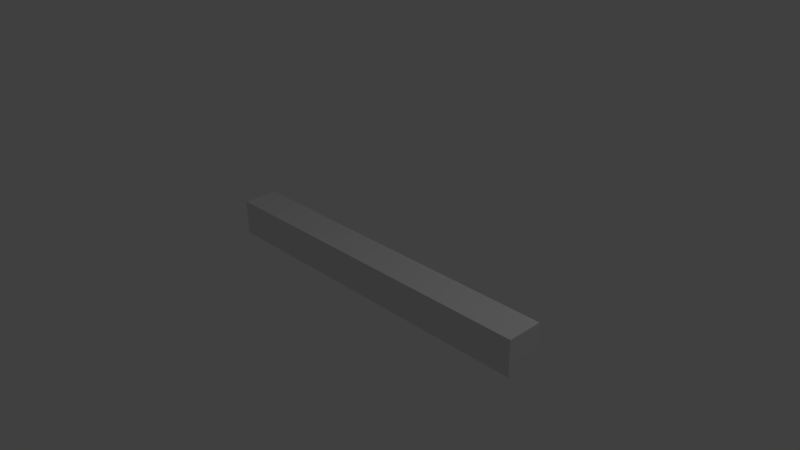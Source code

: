 # Source: PlatformCube.blend  (saved by Blender 2.63.0; exported with 4.5.12 LTS)
import bpy
from mathutils import Matrix  # noqa: F401  (used for matrix-valued properties, if any)

bpy.ops.wm.read_factory_settings(use_empty=True)
scene = bpy.context.scene
scene.name = 'Scene'

# ---- collections
col_collection_1 = bpy.data.collections.new('Collection 1'); scene.collection.children.link(col_collection_1)

# ---- materials (node trees are filled in below, after node groups)
mat_material = bpy.data.materials.new('Material')
mat_material.alpha_threshold = 0.0
mat_material.use_transparent_shadow = False
mat_material.roughness = 0.5
mat_material.line_color = (0.0, 0.0, 0.0, 1.0)

# ---- material node trees

# ---- world
world_world = bpy.data.worlds.new('World'); scene.world = world_world
world_world.color = (0.05088, 0.05088, 0.05088)
world_world.use_sun_shadow = False
world_world.sun_shadow_jitter_overblur = 0.0
world_world.cycles.sampling_method = 'MANUAL'
world_world.cycles.sample_map_resolution = 256

# ---- cameras
cam_camera = bpy.data.cameras.new('Camera')
cam_camera.clip_end = 100.0
cam_camera.lens = 35.0
cam_camera.sensor_width = 32.0
cam_camera.sensor_height = 18.0
cam_camera.ortho_scale = 7.314
cam_camera.dof.focus_distance = 0.0
cam_camera.dof.aperture_fstop = 128.0

# ---- lights
light_lamp = bpy.data.lights.new('Lamp', 'POINT')
light_lamp.transmission_factor = 0.0
light_lamp.cutoff_distance = 30.0
light_lamp.energy = 100.0
light_lamp.shadow_buffer_clip_start = 1.001
light_lamp.shadow_soft_size = 1.0
light_lamp.shadow_maximum_resolution = 0.006
light_lamp.use_absolute_resolution = True
light_lamp.cycles.use_multiple_importance_sampling = False

# ---- meshes
me_cube = bpy.data.meshes.new('Cube')
me_cube.from_pydata([(2.5, 0.25, -0.5), (2.5, -0.25, -0.5), (-2.5, -0.25, -0.5), (-2.5, 0.25, -0.5), (2.5, 0.25, 0.0), (2.5, -0.25, 0.0), (-2.5, -0.25, 0.0), (-2.5, 0.25, 0.0)], [], [(0, 1, 2, 3), (4, 7, 6, 5), (0, 4, 5, 1), (1, 5, 6, 2), (2, 6, 7, 3), (4, 0, 3, 7)])
me_cube.materials.append(mat_material)
me_cube.use_remesh_preserve_volume = False
me_cube.use_remesh_preserve_attributes = False
me_cube.use_mirror_vertex_groups = False
me_cube.update()

# ---- objects
ob_platformcube = bpy.data.objects.new('PlatformCube', me_cube)
ob_lamp = bpy.data.objects.new('Lamp', light_lamp)
ob_camera = bpy.data.objects.new('Camera', cam_camera)

# ---- transforms, parenting, visibility, modifiers, constraints
ob_platformcube.location = (0.0, 0.0, 0.0)
ob_platformcube.lock_rotations_4d = False
ob_platformcube.empty_display_type = 'ARROWS'
ob_platformcube.lineart.crease_threshold = 0.0
ob_lamp.location = (4.076, 1.005, 5.904)
ob_lamp.rotation_euler = (0.6503, 0.05522, 1.866)
ob_lamp.lock_rotations_4d = False
ob_lamp.empty_display_type = 'ARROWS'
ob_lamp.color = (0.0, 0.0, 0.0, 0.0)
ob_lamp.lineart.crease_threshold = 0.0
ob_camera.location = (7.481, -6.508, 5.344)
ob_camera.rotation_euler = (1.109, 0.01082, 0.8149)
ob_camera.lock_rotations_4d = False
ob_camera.empty_display_type = 'ARROWS'
ob_camera.color = (0.0, 0.0, 0.0, 0.0)
ob_camera.display_type = 'WIRE'
ob_camera.lineart.crease_threshold = 0.0

# ---- collection membership
col_collection_1.objects.link(ob_platformcube)
col_collection_1.objects.link(ob_lamp)
col_collection_1.objects.link(ob_camera)

# ---- scene / render settings (as saved in the file)
scene.camera = ob_camera
scene.frame_start = 1; scene.frame_end = 250; scene.frame_set(1)
scene.render.engine = 'BLENDER_EEVEE_NEXT'
scene.render.image_settings.color_mode = 'RGB'
scene.render.image_settings.compression = 90
scene.render.resolution_percentage = 50
scene.render.dither_intensity = 0.0
scene.render.bake_margin = 2
scene.render.bake_bias = 0.0
scene.cycles.use_denoising = False
scene.cycles.samples = 10
scene.cycles.sampling_pattern = 'TABULATED_SOBOL'
scene.cycles.light_sampling_threshold = 0.0
scene.cycles.use_adaptive_sampling = False
scene.cycles.use_light_tree = False
scene.cycles.blur_glossy = 0.0
scene.cycles.volume_bounces = 1
scene.cycles.pixel_filter_type = 'GAUSSIAN'
scene.cycles.sample_clamp_indirect = 0.0
scene.view_settings.view_transform = 'Standard'
bpy.context.view_layer.update()
